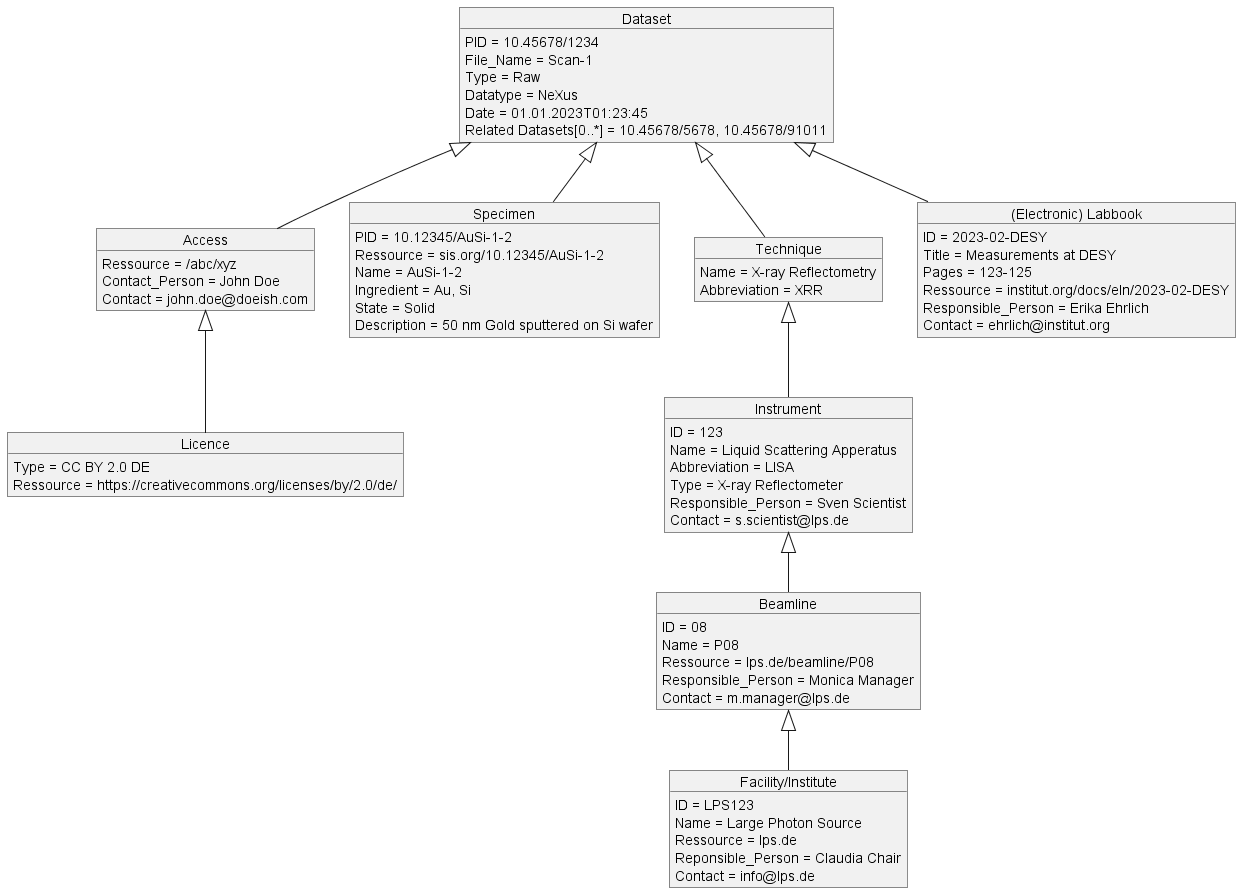

The diagram above was rendered by PlantUML. Its source (embedded in the PNG):
@startUML
/'UML object diagram of a minimal metadata schema for 
datasets from the DAPHNE use case at P08/LISA concerning 
Reflectivity X-ray measurements'/

/'Minimal metadata schema'/
'---define objects---
object "Dataset" as dset1
object "Access" as acs1
object "Licence" as lic1

'---define object properties---
dset1 : PID = 10.45678/1234
dset1 : File_Name = Scan-1
dset1 : Type = Raw
dset1 : Datatype = NeXus
dset1 : Date = 01.01.2023T01:23:45
dset1 : Related Datasets[0..*] = 10.45678/5678, 10.45678/91011
acs1 : Ressource = /abc/xyz
acs1 : Contact_Person = John Doe
acs1 : Contact = john.doe@doeish.com
lic1 : Type = CC BY 2.0 DE
lic1 : Ressource = https://creativecommons.org/licenses/by/2.0/de/

'---define relationships between objects---
dset1 <|-- acs1
acs1 <|-- lic1


/'Minimal PLUS metadata schema'/
'---define objects---
object "Specimen" as samp1

'---define object properties---
samp1 : PID = 10.12345/AuSi-1-2
samp1 : Ressource = sis.org/10.12345/AuSi-1-2
samp1 : Name = AuSi-1-2

'---define relationships between objects---
dset1 <|-- samp1


/'Richer metadata schema'/
'---define objects---
object "Instrument" as inst1
object "Beamline" as bl1
object "Facility/Institute" as fac1
object "Technique" as tec1
object "(Electronic) Labbook" as eln1

'---define object properties---
samp1 : Ingredient = Au, Si
samp1 : State = Solid
samp1 : Description = 50 nm Gold sputtered on Si wafer
eln1 : ID = 2023-02-DESY
eln1 : Title = Measurements at DESY
eln1 : Pages = 123-125
eln1 : Ressource = institut.org/docs/eln/2023-02-DESY
eln1 : Responsible_Person = Erika Ehrlich
eln1 : Contact = ehrlich@institut.org
tec1 : Name = X-ray Reflectometry
tec1 : Abbreviation = XRR
inst1 : ID = 123
inst1 : Name = Liquid Scattering Apperatus
inst1 : Abbreviation = LISA
inst1 : Type = X-ray Reflectometer 
inst1 : Responsible_Person = Sven Scientist
inst1 : Contact = s.scientist@lps.de
bl1 : ID = 08
bl1 : Name = P08
bl1 : Ressource = lps.de/beamline/P08
bl1 : Responsible_Person = Monica Manager
bl1 : Contact = m.manager@lps.de
fac1 : ID = LPS123
fac1 : Name = Large Photon Source 
fac1 : Ressource = lps.de
fac1 : Reponsible_Person = Claudia Chair
fac1 : Contact = info@lps.de

'---define relationships between objects---
tec1 <|-- inst1
dset1 <|-- eln1
dset1 <|-- tec1
bl1 <|-- fac1
inst1 <|-- bl1 


'---More Ideas---
'object "Measurement" as meas1
'object "Experiment" as exp1
@endUML